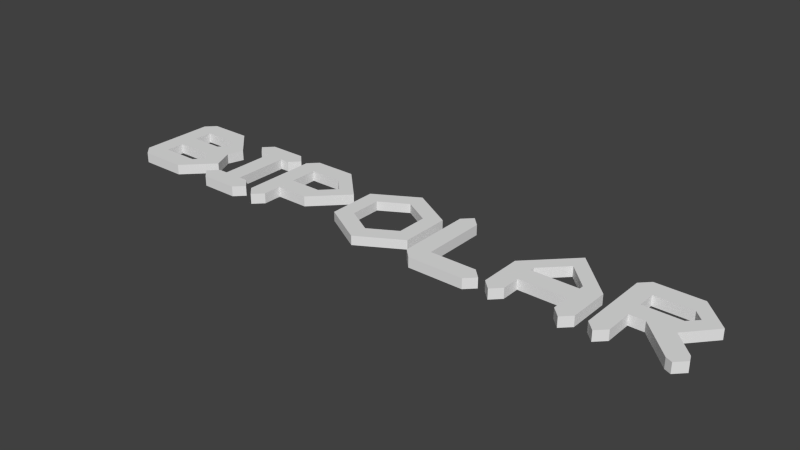 # Source: BipolarFont.blend  (saved by Blender 2.68.0; exported with 4.5.12 LTS)
import bpy
from mathutils import Matrix  # noqa: F401  (used for matrix-valued properties, if any)

bpy.ops.wm.read_factory_settings(use_empty=True)
scene = bpy.context.scene
scene.name = 'Scene'

# ---- collections
col_collection_1 = bpy.data.collections.new('Collection 1'); scene.collection.children.link(col_collection_1)

# ---- world
world_world = bpy.data.worlds.new('World'); scene.world = world_world
world_world.color = (0.05088, 0.05088, 0.05088)
world_world.use_sun_shadow = False
world_world.sun_shadow_jitter_overblur = 0.0
world_world.cycles.sampling_method = 'MANUAL'
world_world.cycles.sample_map_resolution = 256

# ---- meshes
me_mesh_001 = bpy.data.meshes.new('Mesh.001')
me_mesh_001.from_pydata([(2.248, 0.4871, 0.002651), (1.961, 0.6525, 0.002651), (1.961, 0.6525, 0.0643), (2.248, 0.4871, 0.0643), (1.879, 0.4871, 0.002651), (1.674, 0.4871, 0.002651), (2.043, 0.4871, 0.002651), (1.961, 0.5345, 0.002651), (1.674, 0.4871, 0.0643), (1.879, 0.4871, 0.0643), (2.043, 0.4871, 0.0643), (1.961, 0.5345, 0.0643), (2.248, 0.1561, 0.002651), (2.248, 0.1561, 0.0643), (2.143, 0.4294, 0.002651), (2.143, 0.2192, 0.002651), (2.141, 0.2178, 0.002651), (1.779, 0.4294, 0.002651), (1.779, 0.4267, 0.002651), (1.674, 0.1561, 0.002651), (1.674, 0.1561, 0.0643), (2.143, 0.4294, 0.0643), (2.143, 0.2192, 0.0643), (2.141, 0.2178, 0.0643), (1.779, 0.4294, 0.0643), (1.779, 0.4267, 0.0643), (1.961, -0.009406, 0.002651), (1.961, -0.009406, 0.0643), (2.034, 0.1561, 0.002651), (1.779, 0.2192, 0.002651), (1.888, 0.1561, 0.002651), (1.888, 0.1561, 0.0643), (1.779, 0.2192, 0.0643), (2.034, 0.1561, 0.0643), (1.961, 0.1141, 0.002651), (1.961, 0.1141, 0.0643), (3.633, 0.25, 0.0), (3.732, 0.25, 0.0), (3.964, 0.01855, 0.0), (4.008, 0.0, 0.0), (4.07, 0.0625, 0.0), (4.052, 0.1064, 0.0), (3.906, 0.251, 0.0), (4.07, 0.4375, 0.0), (3.883, 0.625, 0.0), (3.57, 0.625, 0.0), (3.508, 0.5625, 0.0), (3.508, 0.0625, 0.0), (3.57, 0.0, 0.0), (3.633, 0.0625, 0.0), (3.883, 0.5, 0.0), (3.945, 0.4375, 0.0), (3.883, 0.375, 0.0), (3.633, 0.375, 0.0), (3.633, 0.5, 0.0), (3.43, 0.3438, 0.0), (3.148, 0.625, 0.0), (2.867, 0.3438, 0.0), (2.867, 0.0625, 0.0), (2.93, 0.0, 0.0), (2.992, 0.0625, 0.0), (2.992, 0.1875, 0.0), (3.305, 0.1875, 0.0), (3.305, 0.0625, 0.0), (3.367, 0.0, 0.0), (3.43, 0.0625, 0.0), (2.992, 0.3438, 0.0), (3.148, 0.5, 0.0), (3.305, 0.3438, 0.0), (3.305, 0.3125, 0.0), (2.992, 0.3125, 0.0), (2.32, 0.0625, 0.0), (2.383, 0.0, 0.0), (2.758, 0.0, 0.0), (2.82, 0.0625, 0.0), (2.758, 0.125, 0.0), (2.445, 0.125, 0.0), (2.445, 0.5625, 0.0), (2.383, 0.625, 0.0), (2.32, 0.5625, 0.0), (1.391, 0.1875, 0.0), (1.609, 0.4062, 0.0), (1.391, 0.625, 0.0), (1.109, 0.625, 0.0), (1.047, 0.5625, 0.0), (1.047, 0.0625, 0.0), (1.109, 0.0, 0.0), (1.172, 0.0625, 0.0), (1.172, 0.1875, 0.0), (1.391, 0.5, 0.0), (1.484, 0.4062, 0.0), (1.391, 0.3125, 0.0), (1.172, 0.3125, 0.0), (1.172, 0.5, 0.0), (0.75, 0.125, 0.0), (0.6875, 0.125, 0.0), (0.625, 0.0625, 0.0), (0.6875, 0.0, 0.0), (0.9375, 0.0, 0.0), (1.0, 0.0625, 0.0), (0.9375, 0.125, 0.0), (0.875, 0.125, 0.0), (0.875, 0.5, 0.0), (0.9375, 0.5, 0.0), (1.0, 0.5625, 0.0), (0.9375, 0.625, 0.0), (0.6875, 0.625, 0.0), (0.625, 0.5625, 0.0), (0.6875, 0.5, 0.0), (0.75, 0.5, 0.0), (0.4141, 0.0, 0.0), (0.6016, 0.1875, 0.0), (0.5361, 0.3301, 0.0), (0.5703, 0.4375, 0.0), (0.3828, 0.625, 0.0), (0.1016, 0.625, 0.0), (0.03906, 0.5625, 0.0), (0.03906, 0.0625, 0.0), (0.1016, 0.0, 0.0), (0.4141, 0.25, 0.0), (0.4766, 0.1875, 0.0), (0.4141, 0.125, 0.0), (0.1641, 0.125, 0.0), (0.1641, 0.25, 0.0), (0.3828, 0.5, 0.0), (0.4453, 0.4375, 0.0), (0.3828, 0.375, 0.0), (0.1641, 0.375, 0.0), (0.1641, 0.5, 0.0), (3.633, 0.25, 0.06838), (3.732, 0.25, 0.06838), (3.964, 0.01855, 0.06838), (4.008, 0.0, 0.06838), (4.07, 0.0625, 0.06838), (4.052, 0.1064, 0.06838), (3.906, 0.251, 0.06838), (4.07, 0.4375, 0.06838), (3.883, 0.625, 0.06838), (3.57, 0.625, 0.06838), (3.508, 0.5625, 0.06838), (3.508, 0.0625, 0.06838), (3.57, 0.0, 0.06838), (3.633, 0.0625, 0.06838), (3.883, 0.5, 0.06838), (3.945, 0.4375, 0.06838), (3.883, 0.375, 0.06838), (3.633, 0.375, 0.06838), (3.633, 0.5, 0.06838), (3.43, 0.3438, 0.06838), (3.148, 0.625, 0.06838), (2.867, 0.3438, 0.06838), (2.867, 0.0625, 0.06838), (2.93, 0.0, 0.06838), (2.992, 0.0625, 0.06838), (2.992, 0.1875, 0.06838), (3.305, 0.1875, 0.06838), (3.305, 0.0625, 0.06838), (3.367, 0.0, 0.06838), (3.43, 0.0625, 0.06838), (2.992, 0.3438, 0.06838), (3.148, 0.5, 0.06838), (3.305, 0.3438, 0.06838), (3.305, 0.3125, 0.06838), (2.992, 0.3125, 0.06838), (2.32, 0.0625, 0.06838), (2.383, 0.0, 0.06838), (2.758, 0.0, 0.06838), (2.82, 0.0625, 0.06838), (2.758, 0.125, 0.06838), (2.445, 0.125, 0.06838), (2.445, 0.5625, 0.06838), (2.383, 0.625, 0.06838), (2.32, 0.5625, 0.06838), (1.391, 0.1875, 0.06838), (1.609, 0.4062, 0.06838), (1.391, 0.625, 0.06838), (1.109, 0.625, 0.06838), (1.047, 0.5625, 0.06838), (1.047, 0.0625, 0.06838), (1.109, 0.0, 0.06838), (1.172, 0.0625, 0.06838), (1.172, 0.1875, 0.06838), (1.391, 0.5, 0.06838), (1.484, 0.4062, 0.06838), (1.391, 0.3125, 0.06838), (1.172, 0.3125, 0.06838), (1.172, 0.5, 0.06838), (0.75, 0.125, 0.06838), (0.6875, 0.125, 0.06838), (0.625, 0.0625, 0.06838), (0.6875, 0.0, 0.06838), (0.9375, 0.0, 0.06838), (1.0, 0.0625, 0.06838), (0.9375, 0.125, 0.06838), (0.875, 0.125, 0.06838), (0.875, 0.5, 0.06838), (0.9375, 0.5, 0.06838), (1.0, 0.5625, 0.06838), (0.9375, 0.625, 0.06838), (0.6875, 0.625, 0.06838), (0.625, 0.5625, 0.06838), (0.6875, 0.5, 0.06838), (0.75, 0.5, 0.06838), (0.4141, 0.0, 0.06838), (0.6016, 0.1875, 0.06838), (0.5361, 0.3301, 0.06838), (0.5703, 0.4375, 0.06838), (0.3828, 0.625, 0.06838), (0.1016, 0.625, 0.06838), (0.03906, 0.5625, 0.06838), (0.03906, 0.0625, 0.06838), (0.1016, 0.0, 0.06838), (0.4141, 0.25, 0.06838), (0.4766, 0.1875, 0.06838), (0.4141, 0.125, 0.06838), (0.1641, 0.125, 0.06838), (0.1641, 0.25, 0.06838), (0.3828, 0.5, 0.06838), (0.4453, 0.4375, 0.06838), (0.3828, 0.375, 0.06838), (0.1641, 0.375, 0.06838), (0.1641, 0.5, 0.06838)], [], [(0, 1, 2, 3), (12, 0, 3, 13), (13, 27, 26, 12), (27, 20, 19, 26), (2, 8, 9, 11), (10, 3, 2, 11), (8, 25, 24), (24, 9, 8), (22, 23, 13), (13, 3, 21, 22), (3, 10, 21), (33, 13, 23), (20, 32, 25, 8), (20, 31, 32), (27, 35, 31, 20), (27, 13, 33, 35), (1, 5, 8, 2), (20, 8, 5, 19), (1, 7, 4, 5), (1, 0, 6, 7), (18, 5, 17), (5, 4, 17), (12, 16, 15), (14, 0, 12, 15), (6, 0, 14), (19, 5, 18, 29), (29, 30, 19), (12, 28, 16), (26, 19, 30, 34), (28, 12, 26, 34), (6, 21, 10, 7), (6, 14, 21), (10, 11, 7), (15, 22, 21, 14), (28, 34, 33, 23), (23, 22, 16, 28), (22, 15, 16), (34, 35, 33), (30, 32, 31, 34), (30, 29, 32), (31, 35, 34), (9, 17, 4, 11), (9, 24, 17), (4, 7, 11), (18, 17, 25, 32), (17, 24, 25), (32, 29, 18), (46, 45, 44), (46, 44, 50), (50, 44, 43), (47, 46, 54), (54, 46, 50), (47, 54, 53), (51, 50, 43), (52, 51, 43), (52, 43, 42), (47, 53, 36), (36, 53, 52), (36, 52, 42), (36, 42, 37), (37, 42, 41), (47, 36, 49), (38, 37, 41), (38, 41, 40), (48, 47, 49), (38, 40, 39), (57, 56, 67), (67, 56, 55), (57, 67, 66), (68, 67, 55), (58, 57, 66), (58, 66, 70), (69, 68, 55), (69, 55, 65), (58, 70, 61), (61, 70, 69), (61, 69, 62), (62, 69, 65), (58, 61, 60), (63, 62, 65), (59, 58, 60), (64, 63, 65), (79, 78, 77), (71, 79, 77), (71, 77, 76), (71, 76, 75), (71, 75, 74), (72, 71, 74), (72, 74, 73), (84, 83, 82), (84, 82, 89), (89, 82, 81), (85, 84, 93), (93, 84, 89), (85, 93, 92), (90, 89, 81), (91, 90, 81), (91, 81, 80), (85, 92, 88), (88, 92, 91), (88, 91, 80), (85, 88, 87), (86, 85, 87), (107, 106, 105), (107, 105, 104), (108, 107, 104), (108, 104, 103), (109, 108, 103), (94, 109, 102), (102, 109, 103), (94, 102, 101), (96, 95, 94), (96, 94, 101), (96, 101, 100), (96, 100, 99), (97, 96, 99), (97, 99, 98), (116, 115, 114), (116, 114, 124), (124, 114, 113), (117, 116, 128), (128, 116, 124), (117, 128, 127), (125, 124, 113), (126, 125, 113), (126, 113, 112), (117, 127, 123), (123, 127, 126), (123, 126, 112), (123, 112, 119), (119, 112, 111), (117, 123, 122), (120, 119, 111), (121, 120, 111), (121, 111, 110), (117, 122, 121), (117, 121, 110), (118, 117, 110), (139, 137, 138), (139, 143, 137), (143, 136, 137), (140, 147, 139), (147, 143, 139), (140, 146, 147), (144, 136, 143), (145, 136, 144), (145, 135, 136), (140, 129, 146), (129, 145, 146), (129, 135, 145), (129, 130, 135), (130, 134, 135), (140, 142, 129), (131, 134, 130), (131, 133, 134), (141, 142, 140), (131, 132, 133), (150, 160, 149), (160, 148, 149), (150, 159, 160), (161, 148, 160), (151, 159, 150), (151, 163, 159), (162, 148, 161), (162, 158, 148), (151, 154, 163), (154, 162, 163), (154, 155, 162), (155, 158, 162), (151, 153, 154), (156, 158, 155), (152, 153, 151), (157, 158, 156), (172, 170, 171), (164, 170, 172), (164, 169, 170), (164, 168, 169), (164, 167, 168), (165, 167, 164), (165, 166, 167), (177, 175, 176), (177, 182, 175), (182, 174, 175), (178, 186, 177), (186, 182, 177), (178, 185, 186), (183, 174, 182), (184, 174, 183), (184, 173, 174), (178, 181, 185), (181, 184, 185), (181, 173, 184), (178, 180, 181), (179, 180, 178), (200, 198, 199), (200, 197, 198), (201, 197, 200), (201, 196, 197), (202, 196, 201), (187, 195, 202), (195, 196, 202), (187, 194, 195), (189, 187, 188), (189, 194, 187), (189, 193, 194), (189, 192, 193), (190, 192, 189), (190, 191, 192), (209, 207, 208), (209, 217, 207), (217, 206, 207), (210, 221, 209), (221, 217, 209), (210, 220, 221), (218, 206, 217), (219, 206, 218), (219, 205, 206), (210, 216, 220), (216, 219, 220), (216, 205, 219), (216, 212, 205), (212, 204, 205), (210, 215, 216), (213, 204, 212), (214, 204, 213), (214, 203, 204), (210, 214, 215), (210, 203, 214), (211, 203, 210), (63, 64, 157, 156), (92, 93, 186, 185), (62, 63, 156, 155), (99, 100, 193, 192), (117, 118, 211, 210), (101, 102, 195, 194), (94, 95, 188, 187), (126, 127, 220, 219), (110, 111, 204, 203), (67, 68, 161, 160), (44, 45, 138, 137), (88, 80, 173, 181), (40, 41, 134, 133), (113, 114, 207, 206), (74, 75, 168, 167), (82, 83, 176, 175), (96, 97, 190, 189), (100, 101, 194, 193), (69, 70, 163, 162), (58, 59, 152, 151), (85, 86, 179, 178), (102, 103, 196, 195), (51, 52, 145, 144), (124, 125, 218, 217), (83, 84, 177, 176), (123, 119, 212, 216), (50, 51, 144, 143), (53, 54, 147, 146), (38, 39, 132, 131), (70, 66, 159, 163), (125, 126, 219, 218), (79, 71, 164, 172), (47, 48, 141, 140), (42, 43, 136, 135), (128, 124, 217, 221), (54, 50, 143, 147), (55, 56, 149, 148), (87, 88, 181, 180), (81, 82, 175, 174), (46, 47, 140, 139), (78, 79, 172, 171), (84, 85, 178, 177), (115, 116, 209, 208), (77, 78, 171, 170), (52, 53, 146, 145), (93, 89, 182, 186), (66, 67, 160, 159), (109, 94, 187, 202), (95, 96, 189, 188), (116, 117, 210, 209), (41, 42, 135, 134), (97, 98, 191, 190), (104, 105, 198, 197), (120, 121, 214, 213), (36, 37, 130, 129), (112, 113, 206, 205), (76, 77, 170, 169), (65, 55, 148, 158), (37, 38, 131, 130), (64, 65, 158, 157), (72, 73, 166, 165), (56, 57, 150, 149), (45, 46, 139, 138), (43, 44, 137, 136), (75, 76, 169, 168), (107, 108, 201, 200), (89, 90, 183, 182), (68, 69, 162, 161), (60, 61, 154, 153), (39, 40, 133, 132), (57, 58, 151, 150), (127, 128, 221, 220), (114, 115, 208, 207), (73, 74, 167, 166), (98, 99, 192, 191), (122, 123, 216, 215), (118, 110, 203, 211), (103, 104, 197, 196), (105, 106, 199, 198), (121, 122, 215, 214), (86, 87, 180, 179), (49, 36, 129, 142), (111, 112, 205, 204), (61, 62, 155, 154), (59, 60, 153, 152), (48, 49, 142, 141), (108, 109, 202, 201), (91, 92, 185, 184), (90, 91, 184, 183), (71, 72, 165, 164), (80, 81, 174, 173), (106, 107, 200, 199), (119, 120, 213, 212)])
me_mesh_001.use_remesh_preserve_volume = False
me_mesh_001.use_remesh_preserve_attributes = False
me_mesh_001.use_mirror_vertex_groups = False
me_mesh_001.update()

# ---- objects
ob_text = bpy.data.objects.new('Text', me_mesh_001)

# ---- transforms, parenting, visibility, modifiers, constraints
ob_text.location = (0.0, 0.0, 0.0)
ob_text.lineart.crease_threshold = 0.0

# ---- collection membership
col_collection_1.objects.link(ob_text)

# ---- scene / render settings (as saved in the file)
scene.frame_start = 1; scene.frame_end = 250; scene.frame_set(1)
scene.render.engine = 'BLENDER_EEVEE_NEXT'
scene.render.image_settings.color_mode = 'RGB'
scene.render.image_settings.compression = 90
scene.render.resolution_percentage = 50
scene.render.dither_intensity = 0.0
scene.cycles.use_denoising = False
scene.cycles.samples = 10
scene.cycles.sampling_pattern = 'TABULATED_SOBOL'
scene.cycles.light_sampling_threshold = 0.0
scene.cycles.use_adaptive_sampling = False
scene.cycles.use_light_tree = False
scene.cycles.blur_glossy = 0.0
scene.cycles.volume_bounces = 1
scene.cycles.pixel_filter_type = 'GAUSSIAN'
scene.cycles.sample_clamp_indirect = 0.0
scene.view_settings.view_transform = 'Standard'
bpy.context.view_layer.update()

# ---- added for rendering (the .blend has no active camera and no usable light): camera, sun
cam_auto = bpy.data.cameras.new('AutoCamera')
cam_auto.lens = 50.0
cam_auto.sensor_width = 36.0
cam_auto.clip_end = 1000.0
ob_auto_camera = bpy.data.objects.new('AutoCamera', cam_auto)
scene.collection.objects.link(ob_auto_camera)
ob_auto_camera.location = (5.83498, -4.21478, 3.05842)
ob_auto_camera.rotation_euler = (1.09748, -7.21219e-08, 0.694738)
scene.camera = ob_auto_camera
light_auto_sun = bpy.data.lights.new('AutoSun', 'SUN')
light_auto_sun.energy = 3.0
light_auto_sun.angle = 0.0523599
ob_auto_sun = bpy.data.objects.new('AutoSun', light_auto_sun)
scene.collection.objects.link(ob_auto_sun)
ob_auto_sun.rotation_euler = (0.872665, 0.174533, 0.523599)
bpy.context.view_layer.update()
